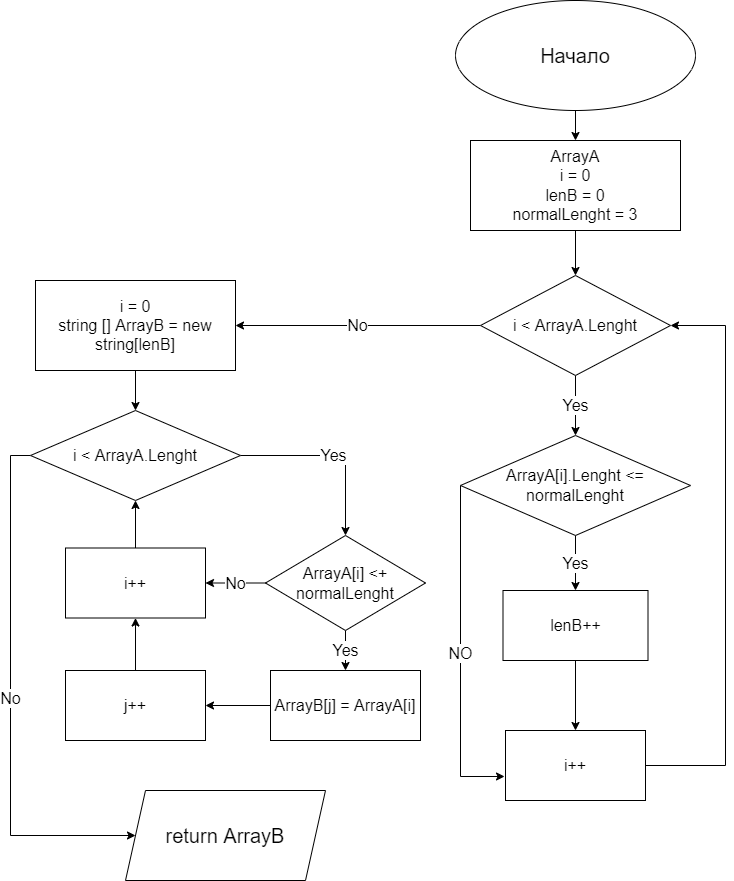

The diagram above was exported from draw.io. Its source (the exported page's mxGraphModel, read from the mxfile embedded in the PNG):
<mxGraphModel dx="1422" dy="762" grid="1" gridSize="10" guides="1" tooltips="1" connect="1" arrows="1" fold="1" page="1" pageScale="1" pageWidth="827" pageHeight="1169" math="0" shadow="0">
  <root>
    <mxCell id="0" />
    <mxCell id="1" parent="0" />
    <mxCell id="WgbXTKhAd1hbqAKE7eQk-72" style="edgeStyle=orthogonalEdgeStyle;rounded=0;orthogonalLoop=1;jettySize=auto;html=1;exitX=0.5;exitY=1;exitDx=0;exitDy=0;entryX=0.5;entryY=0;entryDx=0;entryDy=0;fontSize=16;" edge="1" parent="1" source="WgbXTKhAd1hbqAKE7eQk-59" target="WgbXTKhAd1hbqAKE7eQk-60">
      <mxGeometry relative="1" as="geometry" />
    </mxCell>
    <mxCell id="WgbXTKhAd1hbqAKE7eQk-59" value="Начало" style="ellipse;whiteSpace=wrap;html=1;fontSize=20;" vertex="1" parent="1">
      <mxGeometry x="520" y="10" width="240" height="110" as="geometry" />
    </mxCell>
    <mxCell id="WgbXTKhAd1hbqAKE7eQk-73" style="edgeStyle=orthogonalEdgeStyle;rounded=0;orthogonalLoop=1;jettySize=auto;html=1;exitX=0.5;exitY=1;exitDx=0;exitDy=0;entryX=0.5;entryY=0;entryDx=0;entryDy=0;fontSize=16;" edge="1" parent="1" source="WgbXTKhAd1hbqAKE7eQk-60" target="WgbXTKhAd1hbqAKE7eQk-61">
      <mxGeometry relative="1" as="geometry" />
    </mxCell>
    <mxCell id="WgbXTKhAd1hbqAKE7eQk-60" value="ArrayA&lt;br style=&quot;font-size: 16px;&quot;&gt;i = 0&lt;br style=&quot;font-size: 16px;&quot;&gt;lenB = 0&lt;br style=&quot;font-size: 16px;&quot;&gt;normalLenght = 3" style="rounded=0;whiteSpace=wrap;html=1;fontSize=16;" vertex="1" parent="1">
      <mxGeometry x="535" y="150" width="210" height="90" as="geometry" />
    </mxCell>
    <mxCell id="WgbXTKhAd1hbqAKE7eQk-74" value="No" style="edgeStyle=orthogonalEdgeStyle;rounded=0;orthogonalLoop=1;jettySize=auto;html=1;exitX=0;exitY=0.5;exitDx=0;exitDy=0;entryX=1;entryY=0.5;entryDx=0;entryDy=0;fontSize=16;" edge="1" parent="1" source="WgbXTKhAd1hbqAKE7eQk-61" target="WgbXTKhAd1hbqAKE7eQk-65">
      <mxGeometry relative="1" as="geometry" />
    </mxCell>
    <mxCell id="WgbXTKhAd1hbqAKE7eQk-75" value="Yes" style="edgeStyle=orthogonalEdgeStyle;rounded=0;orthogonalLoop=1;jettySize=auto;html=1;exitX=0.5;exitY=1;exitDx=0;exitDy=0;entryX=0.5;entryY=0;entryDx=0;entryDy=0;fontSize=16;" edge="1" parent="1" source="WgbXTKhAd1hbqAKE7eQk-61" target="WgbXTKhAd1hbqAKE7eQk-62">
      <mxGeometry relative="1" as="geometry" />
    </mxCell>
    <mxCell id="WgbXTKhAd1hbqAKE7eQk-61" value="i &amp;lt; ArrayA.Lenght" style="rhombus;whiteSpace=wrap;html=1;fontSize=16;" vertex="1" parent="1">
      <mxGeometry x="545" y="285" width="190" height="100" as="geometry" />
    </mxCell>
    <mxCell id="WgbXTKhAd1hbqAKE7eQk-76" value="Yes" style="edgeStyle=orthogonalEdgeStyle;rounded=0;orthogonalLoop=1;jettySize=auto;html=1;exitX=0.5;exitY=1;exitDx=0;exitDy=0;entryX=0.5;entryY=0;entryDx=0;entryDy=0;fontSize=16;" edge="1" parent="1" source="WgbXTKhAd1hbqAKE7eQk-62" target="WgbXTKhAd1hbqAKE7eQk-63">
      <mxGeometry relative="1" as="geometry" />
    </mxCell>
    <mxCell id="WgbXTKhAd1hbqAKE7eQk-77" value="NO" style="edgeStyle=orthogonalEdgeStyle;rounded=0;orthogonalLoop=1;jettySize=auto;html=1;exitX=0;exitY=0.5;exitDx=0;exitDy=0;fontSize=16;entryX=-0.007;entryY=0.657;entryDx=0;entryDy=0;entryPerimeter=0;" edge="1" parent="1" source="WgbXTKhAd1hbqAKE7eQk-62" target="WgbXTKhAd1hbqAKE7eQk-64">
      <mxGeometry relative="1" as="geometry">
        <mxPoint x="530" y="790" as="targetPoint" />
        <Array as="points">
          <mxPoint x="525" y="786" />
        </Array>
      </mxGeometry>
    </mxCell>
    <mxCell id="WgbXTKhAd1hbqAKE7eQk-62" value="ArrayA[i].Lenght &amp;lt;= normalLenght" style="rhombus;whiteSpace=wrap;html=1;fontSize=16;" vertex="1" parent="1">
      <mxGeometry x="525" y="445" width="230" height="100" as="geometry" />
    </mxCell>
    <mxCell id="WgbXTKhAd1hbqAKE7eQk-78" style="edgeStyle=orthogonalEdgeStyle;rounded=0;orthogonalLoop=1;jettySize=auto;html=1;exitX=0.5;exitY=1;exitDx=0;exitDy=0;entryX=0.5;entryY=0;entryDx=0;entryDy=0;fontSize=16;" edge="1" parent="1" source="WgbXTKhAd1hbqAKE7eQk-63" target="WgbXTKhAd1hbqAKE7eQk-64">
      <mxGeometry relative="1" as="geometry" />
    </mxCell>
    <mxCell id="WgbXTKhAd1hbqAKE7eQk-63" value="lenB++" style="rounded=0;whiteSpace=wrap;html=1;fontSize=16;" vertex="1" parent="1">
      <mxGeometry x="567.5" y="600" width="145" height="70" as="geometry" />
    </mxCell>
    <mxCell id="WgbXTKhAd1hbqAKE7eQk-79" style="edgeStyle=orthogonalEdgeStyle;rounded=0;orthogonalLoop=1;jettySize=auto;html=1;exitX=1;exitY=0.5;exitDx=0;exitDy=0;fontSize=16;entryX=1;entryY=0.5;entryDx=0;entryDy=0;" edge="1" parent="1" source="WgbXTKhAd1hbqAKE7eQk-64" target="WgbXTKhAd1hbqAKE7eQk-61">
      <mxGeometry relative="1" as="geometry">
        <mxPoint x="790" y="775" as="targetPoint" />
        <Array as="points">
          <mxPoint x="790" y="775" />
          <mxPoint x="790" y="335" />
        </Array>
      </mxGeometry>
    </mxCell>
    <mxCell id="WgbXTKhAd1hbqAKE7eQk-64" value="i++" style="rounded=0;whiteSpace=wrap;html=1;fontSize=16;" vertex="1" parent="1">
      <mxGeometry x="570" y="740" width="140" height="70" as="geometry" />
    </mxCell>
    <mxCell id="WgbXTKhAd1hbqAKE7eQk-80" style="edgeStyle=orthogonalEdgeStyle;rounded=0;orthogonalLoop=1;jettySize=auto;html=1;exitX=0.5;exitY=1;exitDx=0;exitDy=0;entryX=0.5;entryY=0;entryDx=0;entryDy=0;fontSize=16;" edge="1" parent="1" source="WgbXTKhAd1hbqAKE7eQk-65" target="WgbXTKhAd1hbqAKE7eQk-66">
      <mxGeometry relative="1" as="geometry" />
    </mxCell>
    <mxCell id="WgbXTKhAd1hbqAKE7eQk-65" value="i = 0&lt;br style=&quot;font-size: 16px;&quot;&gt;string [] ArrayB = new string[lenB]" style="rounded=0;whiteSpace=wrap;html=1;fontSize=16;" vertex="1" parent="1">
      <mxGeometry x="100" y="290" width="200" height="90" as="geometry" />
    </mxCell>
    <mxCell id="WgbXTKhAd1hbqAKE7eQk-81" value="Yes" style="edgeStyle=orthogonalEdgeStyle;rounded=0;orthogonalLoop=1;jettySize=auto;html=1;exitX=1;exitY=0.5;exitDx=0;exitDy=0;fontSize=16;entryX=0.5;entryY=0;entryDx=0;entryDy=0;" edge="1" parent="1" source="WgbXTKhAd1hbqAKE7eQk-66" target="WgbXTKhAd1hbqAKE7eQk-67">
      <mxGeometry relative="1" as="geometry">
        <mxPoint x="420" y="465" as="targetPoint" />
      </mxGeometry>
    </mxCell>
    <mxCell id="WgbXTKhAd1hbqAKE7eQk-89" value="No" style="edgeStyle=orthogonalEdgeStyle;rounded=0;orthogonalLoop=1;jettySize=auto;html=1;exitX=0;exitY=0.5;exitDx=0;exitDy=0;fontSize=16;" edge="1" parent="1" source="WgbXTKhAd1hbqAKE7eQk-66" target="WgbXTKhAd1hbqAKE7eQk-71">
      <mxGeometry relative="1" as="geometry">
        <mxPoint x="60" y="860" as="targetPoint" />
        <Array as="points">
          <mxPoint x="75" y="465" />
          <mxPoint x="75" y="845" />
        </Array>
      </mxGeometry>
    </mxCell>
    <mxCell id="WgbXTKhAd1hbqAKE7eQk-66" value="i &amp;lt; ArrayA.Lenght" style="rhombus;whiteSpace=wrap;html=1;fontSize=16;" vertex="1" parent="1">
      <mxGeometry x="95" y="420" width="210" height="90" as="geometry" />
    </mxCell>
    <mxCell id="WgbXTKhAd1hbqAKE7eQk-83" value="No" style="edgeStyle=orthogonalEdgeStyle;rounded=0;orthogonalLoop=1;jettySize=auto;html=1;exitX=0;exitY=0.5;exitDx=0;exitDy=0;entryX=1;entryY=0.5;entryDx=0;entryDy=0;fontSize=16;" edge="1" parent="1" source="WgbXTKhAd1hbqAKE7eQk-67" target="WgbXTKhAd1hbqAKE7eQk-68">
      <mxGeometry relative="1" as="geometry" />
    </mxCell>
    <mxCell id="WgbXTKhAd1hbqAKE7eQk-85" value="Yes" style="edgeStyle=orthogonalEdgeStyle;rounded=0;orthogonalLoop=1;jettySize=auto;html=1;exitX=0.5;exitY=1;exitDx=0;exitDy=0;entryX=0.5;entryY=0;entryDx=0;entryDy=0;fontSize=16;" edge="1" parent="1" source="WgbXTKhAd1hbqAKE7eQk-67" target="WgbXTKhAd1hbqAKE7eQk-69">
      <mxGeometry relative="1" as="geometry" />
    </mxCell>
    <mxCell id="WgbXTKhAd1hbqAKE7eQk-67" value="ArrayA[i] &amp;lt;+ normalLenght" style="rhombus;whiteSpace=wrap;html=1;fontSize=16;" vertex="1" parent="1">
      <mxGeometry x="330" y="545" width="160" height="95" as="geometry" />
    </mxCell>
    <mxCell id="WgbXTKhAd1hbqAKE7eQk-88" style="edgeStyle=orthogonalEdgeStyle;rounded=0;orthogonalLoop=1;jettySize=auto;html=1;exitX=0.5;exitY=0;exitDx=0;exitDy=0;entryX=0.5;entryY=1;entryDx=0;entryDy=0;fontSize=16;" edge="1" parent="1" source="WgbXTKhAd1hbqAKE7eQk-68" target="WgbXTKhAd1hbqAKE7eQk-66">
      <mxGeometry relative="1" as="geometry" />
    </mxCell>
    <mxCell id="WgbXTKhAd1hbqAKE7eQk-68" value="i++" style="rounded=0;whiteSpace=wrap;html=1;fontSize=16;" vertex="1" parent="1">
      <mxGeometry x="130" y="557.5" width="140" height="70" as="geometry" />
    </mxCell>
    <mxCell id="WgbXTKhAd1hbqAKE7eQk-86" style="edgeStyle=orthogonalEdgeStyle;rounded=0;orthogonalLoop=1;jettySize=auto;html=1;exitX=0;exitY=0.5;exitDx=0;exitDy=0;entryX=1;entryY=0.5;entryDx=0;entryDy=0;fontSize=16;" edge="1" parent="1" source="WgbXTKhAd1hbqAKE7eQk-69" target="WgbXTKhAd1hbqAKE7eQk-70">
      <mxGeometry relative="1" as="geometry" />
    </mxCell>
    <mxCell id="WgbXTKhAd1hbqAKE7eQk-69" value="ArrayB[j] = ArrayA[i]" style="rounded=0;whiteSpace=wrap;html=1;fontSize=16;" vertex="1" parent="1">
      <mxGeometry x="335" y="680" width="150" height="70" as="geometry" />
    </mxCell>
    <mxCell id="WgbXTKhAd1hbqAKE7eQk-87" style="edgeStyle=orthogonalEdgeStyle;rounded=0;orthogonalLoop=1;jettySize=auto;html=1;exitX=0.5;exitY=0;exitDx=0;exitDy=0;entryX=0.5;entryY=1;entryDx=0;entryDy=0;fontSize=16;" edge="1" parent="1" source="WgbXTKhAd1hbqAKE7eQk-70" target="WgbXTKhAd1hbqAKE7eQk-68">
      <mxGeometry relative="1" as="geometry" />
    </mxCell>
    <mxCell id="WgbXTKhAd1hbqAKE7eQk-70" value="j++" style="rounded=0;whiteSpace=wrap;html=1;fontSize=16;" vertex="1" parent="1">
      <mxGeometry x="130" y="680" width="140" height="70" as="geometry" />
    </mxCell>
    <mxCell id="WgbXTKhAd1hbqAKE7eQk-71" value="return ArrayB" style="shape=parallelogram;perimeter=parallelogramPerimeter;whiteSpace=wrap;html=1;fixedSize=1;fontSize=20;" vertex="1" parent="1">
      <mxGeometry x="190" y="800" width="200" height="90" as="geometry" />
    </mxCell>
  </root>
</mxGraphModel>